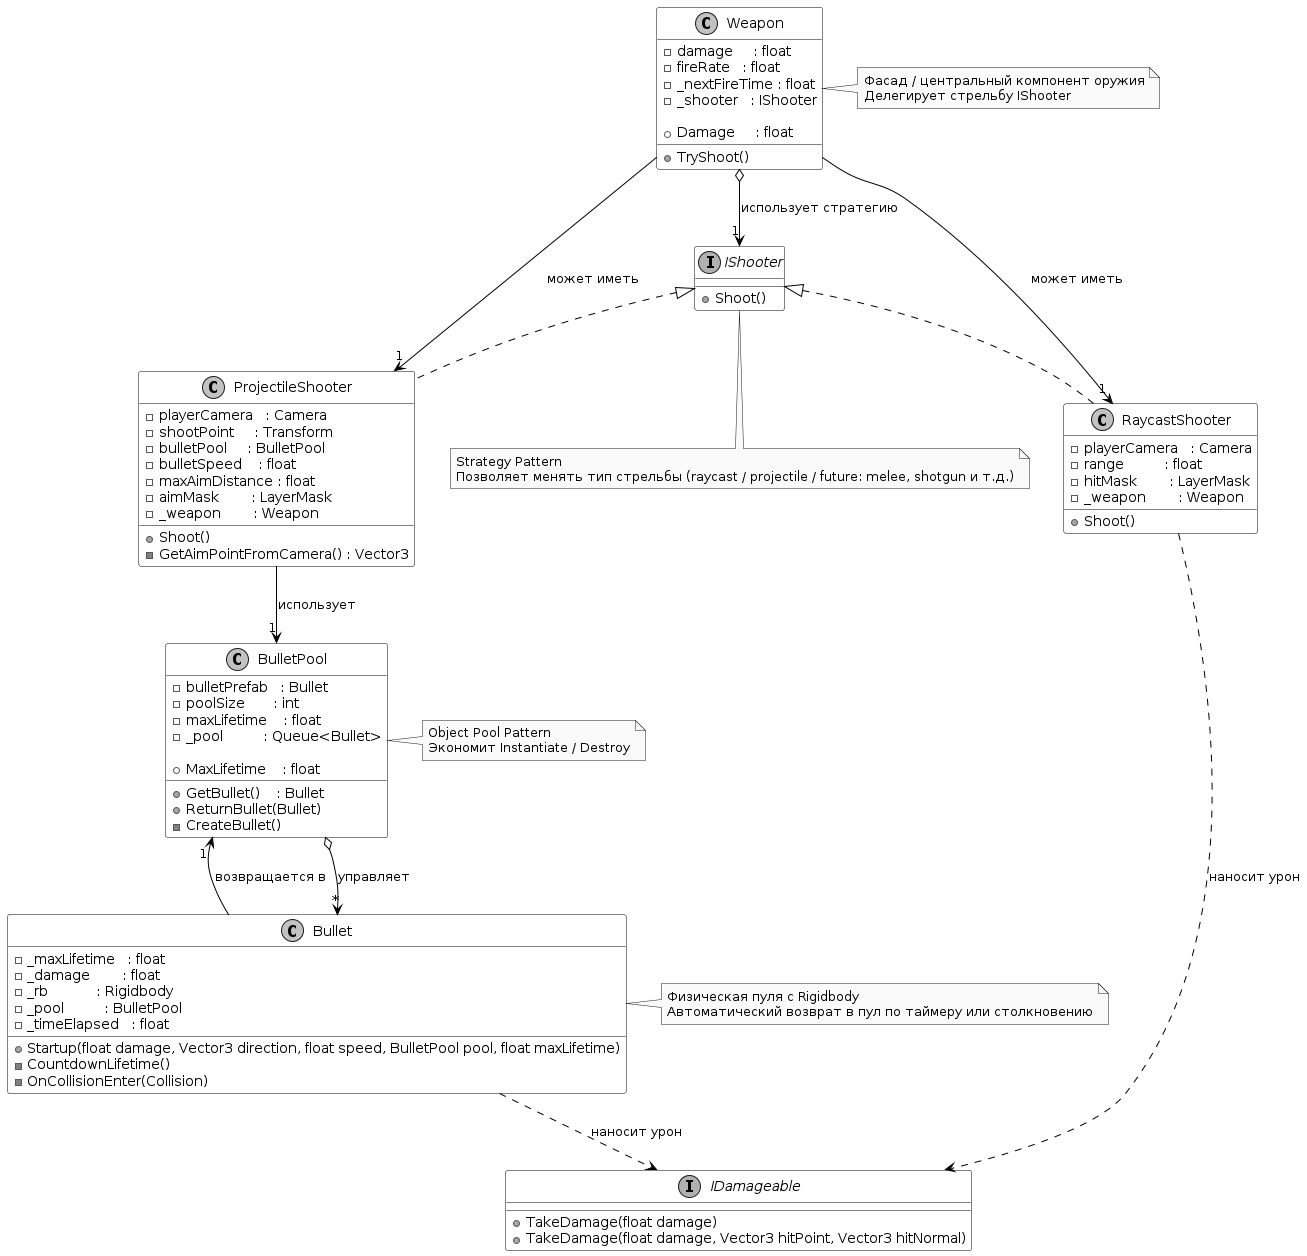

The diagram above was rendered by PlantUML. Its source (embedded in the PNG):
@startuml
skinparam monochrome true
skinparam shadowing false
skinparam class {
    BackgroundColor White
    BorderColor Black
    ArrowColor Black
}

interface IShooter {
    +Shoot()
}

interface IDamageable {
    +TakeDamage(float damage)
    +TakeDamage(float damage, Vector3 hitPoint, Vector3 hitNormal)
}

class Weapon {
    -damage     : float
    -fireRate   : float
    -_nextFireTime : float
    -_shooter   : IShooter

    +Damage     : float
    +TryShoot()
}

class RaycastShooter {
    -playerCamera   : Camera
    -range          : float
    -hitMask        : LayerMask
    -_weapon        : Weapon

    +Shoot()
}

class ProjectileShooter {
    -playerCamera   : Camera
    -shootPoint     : Transform
    -bulletPool     : BulletPool
    -bulletSpeed    : float
    -maxAimDistance : float
    -aimMask        : LayerMask
    -_weapon        : Weapon

    +Shoot()
    -GetAimPointFromCamera() : Vector3
}

class BulletPool {
    -bulletPrefab   : Bullet
    -poolSize       : int
    -maxLifetime    : float
    -_pool          : Queue<Bullet>

    +MaxLifetime    : float
    +GetBullet()    : Bullet
    +ReturnBullet(Bullet)
    -CreateBullet()
}

class Bullet {
    -_maxLifetime   : float
    -_damage        : float
    -_rb            : Rigidbody
    -_pool          : BulletPool
    -_timeElapsed   : float

    +Startup(float damage, Vector3 direction, float speed, BulletPool pool, float maxLifetime)
    -CountdownLifetime()
    -OnCollisionEnter(Collision)
}

' Связи
Weapon o--> "1" IShooter : использует стратегию
IShooter <|.. RaycastShooter
IShooter <|.. ProjectileShooter

Weapon --> "1" RaycastShooter : может иметь
Weapon --> "1" ProjectileShooter : может иметь

ProjectileShooter --> "1" BulletPool : использует
BulletPool o--> "*" Bullet : управляет

Bullet --> "1" BulletPool : возвращается в
Bullet ..> IDamageable : наносит урон

RaycastShooter ..> IDamageable : наносит урон

note right of Weapon
    Фасад / центральный компонент оружия
    Делегирует стрельбу IShooter
end note

note bottom of IShooter
    Strategy Pattern
    Позволяет менять тип стрельбы (raycast / projectile / future: melee, shotgun и т.д.)
end note

note left of BulletPool
    Object Pool Pattern
    Экономит Instantiate / Destroy
end note

note right of Bullet
    Физическая пуля с Rigidbody
    Автоматический возврат в пул по таймеру или столкновению
end note
@enduml